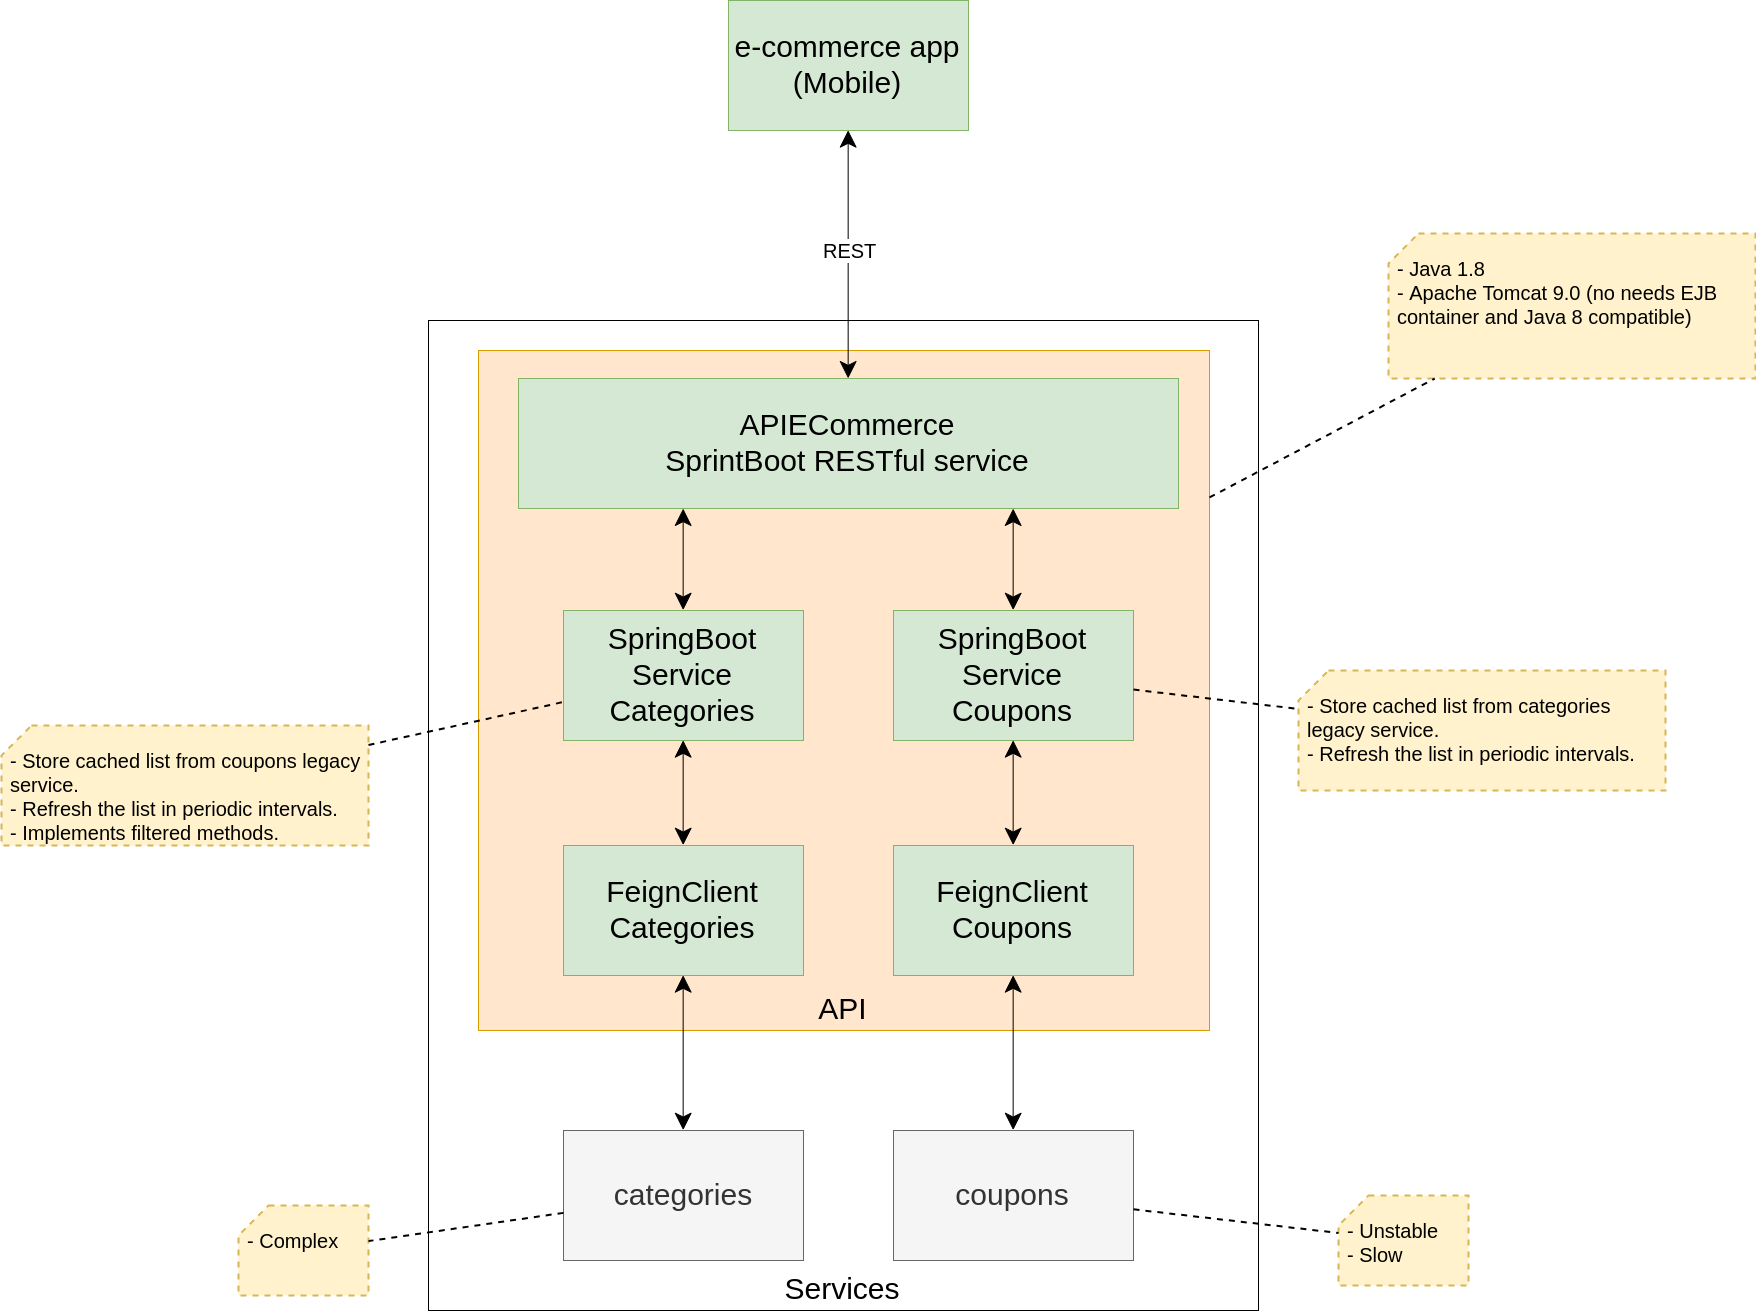

The diagram above was exported from draw.io. Its source (the exported page's mxGraphModel, read from the mxfile embedded in the PNG):
<mxGraphModel dx="2227" dy="737" grid="1" gridSize="10" guides="1" tooltips="1" connect="1" arrows="1" fold="1" page="1" pageScale="1" pageWidth="827" pageHeight="1169" math="0" shadow="0">
  <root>
    <mxCell id="0" />
    <mxCell id="1" parent="0" />
    <mxCell id="ukObAJJnFRotYyi2WNE8-3" value="Services" style="rounded=0;whiteSpace=wrap;html=1;fontSize=30;verticalAlign=bottom;fillColor=none;" parent="1" vertex="1">
      <mxGeometry x="-290" y="450" width="830" height="990" as="geometry" />
    </mxCell>
    <mxCell id="RgkZkYNvSW9fyTy61CcQ-9" value="API" style="rounded=0;whiteSpace=wrap;html=1;fontSize=30;verticalAlign=bottom;fillColor=#ffe6cc;strokeColor=#d79b00;" vertex="1" parent="1">
      <mxGeometry x="-240" y="480" width="731" height="680" as="geometry" />
    </mxCell>
    <mxCell id="ukObAJJnFRotYyi2WNE8-1" value="categories" style="rounded=0;whiteSpace=wrap;html=1;fontSize=30;fillColor=#f5f5f5;strokeColor=#666666;fontColor=#333333;" parent="1" vertex="1">
      <mxGeometry x="-155" y="1260" width="240" height="130" as="geometry" />
    </mxCell>
    <mxCell id="ukObAJJnFRotYyi2WNE8-2" value="coupons" style="rounded=0;whiteSpace=wrap;html=1;fontSize=30;fillColor=#f5f5f5;strokeColor=#666666;fontColor=#333333;" parent="1" vertex="1">
      <mxGeometry x="175" y="1260" width="240" height="130" as="geometry" />
    </mxCell>
    <mxCell id="ukObAJJnFRotYyi2WNE8-5" value="e-commerce app&lt;br&gt;(Mobile)&lt;br&gt;" style="rounded=0;whiteSpace=wrap;html=1;fontSize=30;fillColor=#d5e8d4;strokeColor=#82b366;" parent="1" vertex="1">
      <mxGeometry x="10" y="130" width="240" height="130" as="geometry" />
    </mxCell>
    <mxCell id="ukObAJJnFRotYyi2WNE8-7" value="" style="endArrow=classic;startArrow=classic;html=1;fontSize=30;entryX=0.5;entryY=1;entryDx=0;entryDy=0;endSize=15;startSize=15;exitX=0.5;exitY=0;exitDx=0;exitDy=0;" parent="1" source="RgkZkYNvSW9fyTy61CcQ-5" target="ukObAJJnFRotYyi2WNE8-5" edge="1">
      <mxGeometry width="50" height="50" relative="1" as="geometry">
        <mxPoint x="139.92406542056096" y="90" as="sourcePoint" />
        <mxPoint x="259.5" y="-114" as="targetPoint" />
      </mxGeometry>
    </mxCell>
    <mxCell id="ukObAJJnFRotYyi2WNE8-18" value="REST" style="text;html=1;resizable=0;points=[];align=center;verticalAlign=middle;labelBackgroundColor=#ffffff;fontSize=20;" parent="ukObAJJnFRotYyi2WNE8-7" vertex="1" connectable="0">
      <mxGeometry x="-0.4246" y="-3" relative="1" as="geometry">
        <mxPoint x="-2.5" y="-57" as="offset" />
      </mxGeometry>
    </mxCell>
    <mxCell id="ukObAJJnFRotYyi2WNE8-9" value="- Java 1.8&lt;br style=&quot;font-size: 20px&quot;&gt;- Apache Tomcat 9.0 (no needs EJB container and Java 8 compatible)&lt;br style=&quot;font-size: 20px&quot;&gt;" style="shape=card;whiteSpace=wrap;html=1;fontSize=20;align=left;verticalAlign=top;spacingTop=15;spacingLeft=5;fillColor=#fff2cc;strokeColor=#d6b656;dashed=1;strokeWidth=2;" parent="1" vertex="1">
      <mxGeometry x="670" y="363" width="367" height="145" as="geometry" />
    </mxCell>
    <mxCell id="ukObAJJnFRotYyi2WNE8-10" value="" style="endArrow=none;dashed=1;html=1;fontSize=20;strokeWidth=2;" parent="1" source="RgkZkYNvSW9fyTy61CcQ-9" target="ukObAJJnFRotYyi2WNE8-9" edge="1">
      <mxGeometry width="50" height="50" relative="1" as="geometry">
        <mxPoint x="720" y="-160" as="sourcePoint" />
        <mxPoint x="770" y="-210" as="targetPoint" />
      </mxGeometry>
    </mxCell>
    <mxCell id="ukObAJJnFRotYyi2WNE8-11" value="- Unstable&lt;br&gt;- Slow&lt;br style=&quot;font-size: 20px&quot;&gt;" style="shape=card;whiteSpace=wrap;html=1;fontSize=20;align=left;verticalAlign=top;spacingTop=15;spacingLeft=5;fillColor=#fff2cc;strokeColor=#d6b656;dashed=1;strokeWidth=2;" parent="1" vertex="1">
      <mxGeometry x="620" y="1325" width="130" height="90" as="geometry" />
    </mxCell>
    <mxCell id="ukObAJJnFRotYyi2WNE8-12" value="" style="endArrow=none;dashed=1;html=1;fontSize=20;jumpSize=10;jumpStyle=none;strokeWidth=2;" parent="1" source="ukObAJJnFRotYyi2WNE8-2" target="ukObAJJnFRotYyi2WNE8-11" edge="1">
      <mxGeometry width="50" height="50" relative="1" as="geometry">
        <mxPoint x="210" y="962.5" as="sourcePoint" />
        <mxPoint x="609" y="1000.655737704918" as="targetPoint" />
      </mxGeometry>
    </mxCell>
    <mxCell id="ukObAJJnFRotYyi2WNE8-13" value="- Complex&lt;br style=&quot;font-size: 20px&quot;&gt;" style="shape=card;whiteSpace=wrap;html=1;fontSize=20;align=left;verticalAlign=top;spacingTop=15;spacingLeft=5;fillColor=#fff2cc;strokeColor=#d6b656;dashed=1;strokeWidth=2;" parent="1" vertex="1">
      <mxGeometry x="-480" y="1335" width="130" height="90" as="geometry" />
    </mxCell>
    <mxCell id="ukObAJJnFRotYyi2WNE8-14" value="" style="endArrow=none;dashed=1;html=1;fontSize=20;jumpSize=10;jumpStyle=none;strokeWidth=2;" parent="1" source="ukObAJJnFRotYyi2WNE8-1" target="ukObAJJnFRotYyi2WNE8-13" edge="1">
      <mxGeometry width="50" height="50" relative="1" as="geometry">
        <mxPoint x="341" y="645" as="sourcePoint" />
        <mxPoint x="501" y="835" as="targetPoint" />
      </mxGeometry>
    </mxCell>
    <mxCell id="RgkZkYNvSW9fyTy61CcQ-1" value="SpringBoot Service&lt;br&gt;Categories" style="rounded=0;whiteSpace=wrap;html=1;fontSize=30;fillColor=#d5e8d4;strokeColor=#82b366;" vertex="1" parent="1">
      <mxGeometry x="-155" y="740" width="240" height="130" as="geometry" />
    </mxCell>
    <mxCell id="RgkZkYNvSW9fyTy61CcQ-2" value="SpringBoot Service&lt;br&gt;Coupons" style="rounded=0;whiteSpace=wrap;html=1;fontSize=30;fillColor=#d5e8d4;strokeColor=#82b366;" vertex="1" parent="1">
      <mxGeometry x="175" y="740" width="240" height="130" as="geometry" />
    </mxCell>
    <mxCell id="RgkZkYNvSW9fyTy61CcQ-3" value="FeignClient&lt;br&gt;Categories&lt;br&gt;" style="rounded=0;whiteSpace=wrap;html=1;fontSize=30;fillColor=#d5e8d4;strokeColor=#82b366;" vertex="1" parent="1">
      <mxGeometry x="-155" y="975" width="240" height="130" as="geometry" />
    </mxCell>
    <mxCell id="RgkZkYNvSW9fyTy61CcQ-4" value="FeignClient&lt;br&gt;Coupons&lt;br&gt;" style="rounded=0;whiteSpace=wrap;html=1;fontSize=30;fillColor=#d5e8d4;strokeColor=#82b366;" vertex="1" parent="1">
      <mxGeometry x="175" y="975" width="240" height="130" as="geometry" />
    </mxCell>
    <mxCell id="RgkZkYNvSW9fyTy61CcQ-5" value="APIECommerce&lt;br&gt;SprintBoot RESTful service&lt;br&gt;" style="rounded=0;whiteSpace=wrap;html=1;fontSize=30;fillColor=#d5e8d4;strokeColor=#82b366;" vertex="1" parent="1">
      <mxGeometry x="-200" y="508" width="660" height="130" as="geometry" />
    </mxCell>
    <mxCell id="RgkZkYNvSW9fyTy61CcQ-7" value="" style="endArrow=classic;startArrow=classic;html=1;fontSize=30;endSize=15;startSize=15;entryX=0.75;entryY=1;entryDx=0;entryDy=0;exitX=0.5;exitY=0;exitDx=0;exitDy=0;" edge="1" parent="1" source="RgkZkYNvSW9fyTy61CcQ-2" target="RgkZkYNvSW9fyTy61CcQ-5">
      <mxGeometry width="50" height="50" relative="1" as="geometry">
        <mxPoint x="610.0325814536341" y="535.714285714286" as="sourcePoint" />
        <mxPoint x="610.1428571428573" y="315.7142857142857" as="targetPoint" />
      </mxGeometry>
    </mxCell>
    <mxCell id="RgkZkYNvSW9fyTy61CcQ-10" value="" style="endArrow=classic;startArrow=classic;html=1;fontSize=30;endSize=15;startSize=15;entryX=0.25;entryY=1;entryDx=0;entryDy=0;exitX=0.5;exitY=0;exitDx=0;exitDy=0;" edge="1" parent="1" source="RgkZkYNvSW9fyTy61CcQ-1" target="RgkZkYNvSW9fyTy61CcQ-5">
      <mxGeometry width="50" height="50" relative="1" as="geometry">
        <mxPoint x="-30.07142857142844" y="805" as="sourcePoint" />
        <mxPoint x="-30.07142857142844" y="703.5714285714289" as="targetPoint" />
      </mxGeometry>
    </mxCell>
    <mxCell id="RgkZkYNvSW9fyTy61CcQ-11" value="" style="endArrow=classic;startArrow=classic;html=1;fontSize=30;endSize=15;startSize=15;entryX=0.5;entryY=1;entryDx=0;entryDy=0;exitX=0.5;exitY=0;exitDx=0;exitDy=0;" edge="1" parent="1" source="RgkZkYNvSW9fyTy61CcQ-3" target="RgkZkYNvSW9fyTy61CcQ-1">
      <mxGeometry width="50" height="50" relative="1" as="geometry">
        <mxPoint x="150.16666666666697" y="1001.666666666667" as="sourcePoint" />
        <mxPoint x="150.16666666666697" y="900" as="targetPoint" />
      </mxGeometry>
    </mxCell>
    <mxCell id="RgkZkYNvSW9fyTy61CcQ-12" value="" style="endArrow=classic;startArrow=classic;html=1;fontSize=30;endSize=15;startSize=15;entryX=0.5;entryY=1;entryDx=0;entryDy=0;exitX=0.5;exitY=0;exitDx=0;exitDy=0;" edge="1" parent="1" source="RgkZkYNvSW9fyTy61CcQ-4" target="RgkZkYNvSW9fyTy61CcQ-2">
      <mxGeometry width="50" height="50" relative="1" as="geometry">
        <mxPoint x="-15.33333333333303" y="759.666666666667" as="sourcePoint" />
        <mxPoint x="-15.33333333333303" y="658" as="targetPoint" />
      </mxGeometry>
    </mxCell>
    <mxCell id="RgkZkYNvSW9fyTy61CcQ-13" value="" style="endArrow=classic;startArrow=classic;html=1;fontSize=30;endSize=15;startSize=15;entryX=0.5;entryY=1;entryDx=0;entryDy=0;exitX=0.5;exitY=0;exitDx=0;exitDy=0;" edge="1" parent="1" source="ukObAJJnFRotYyi2WNE8-1" target="RgkZkYNvSW9fyTy61CcQ-3">
      <mxGeometry width="50" height="50" relative="1" as="geometry">
        <mxPoint x="-5.33333333333303" y="769.666666666667" as="sourcePoint" />
        <mxPoint x="-5.33333333333303" y="668" as="targetPoint" />
      </mxGeometry>
    </mxCell>
    <mxCell id="RgkZkYNvSW9fyTy61CcQ-14" value="" style="endArrow=classic;startArrow=classic;html=1;fontSize=30;endSize=15;startSize=15;entryX=0.5;entryY=1;entryDx=0;entryDy=0;exitX=0.5;exitY=0;exitDx=0;exitDy=0;" edge="1" parent="1" source="ukObAJJnFRotYyi2WNE8-2" target="RgkZkYNvSW9fyTy61CcQ-4">
      <mxGeometry width="50" height="50" relative="1" as="geometry">
        <mxPoint x="4.66666666666697" y="779.666666666667" as="sourcePoint" />
        <mxPoint x="4.66666666666697" y="678" as="targetPoint" />
      </mxGeometry>
    </mxCell>
    <mxCell id="RgkZkYNvSW9fyTy61CcQ-15" value="- Store cached list from categories legacy service.&lt;br&gt;- Refresh the list in periodic intervals.&lt;br style=&quot;font-size: 20px&quot;&gt;" style="shape=card;whiteSpace=wrap;html=1;fontSize=20;align=left;verticalAlign=top;spacingTop=15;spacingLeft=5;fillColor=#fff2cc;strokeColor=#d6b656;dashed=1;strokeWidth=2;" vertex="1" parent="1">
      <mxGeometry x="580" y="800" width="367" height="120" as="geometry" />
    </mxCell>
    <mxCell id="RgkZkYNvSW9fyTy61CcQ-16" value="" style="endArrow=none;dashed=1;html=1;fontSize=20;strokeWidth=2;" edge="1" parent="1" source="RgkZkYNvSW9fyTy61CcQ-2" target="RgkZkYNvSW9fyTy61CcQ-15">
      <mxGeometry width="50" height="50" relative="1" as="geometry">
        <mxPoint x="550" y="664.7563486616336" as="sourcePoint" />
        <mxPoint x="759.8370951913644" y="518" as="targetPoint" />
      </mxGeometry>
    </mxCell>
    <mxCell id="RgkZkYNvSW9fyTy61CcQ-17" value="- Store cached list from coupons legacy service.&lt;br&gt;- Refresh the list in periodic intervals.&lt;br&gt;- Implements filtered methods.&lt;br style=&quot;font-size: 20px&quot;&gt;" style="shape=card;whiteSpace=wrap;html=1;fontSize=20;align=left;verticalAlign=top;spacingTop=15;spacingLeft=5;fillColor=#fff2cc;strokeColor=#d6b656;dashed=1;strokeWidth=2;" vertex="1" parent="1">
      <mxGeometry x="-717" y="855" width="367" height="120" as="geometry" />
    </mxCell>
    <mxCell id="RgkZkYNvSW9fyTy61CcQ-18" value="" style="endArrow=none;dashed=1;html=1;fontSize=20;strokeWidth=2;" edge="1" parent="1" source="RgkZkYNvSW9fyTy61CcQ-17" target="RgkZkYNvSW9fyTy61CcQ-1">
      <mxGeometry width="50" height="50" relative="1" as="geometry">
        <mxPoint x="425" y="818.342618384401" as="sourcePoint" />
        <mxPoint x="660" y="824.8885793871866" as="targetPoint" />
      </mxGeometry>
    </mxCell>
  </root>
</mxGraphModel>